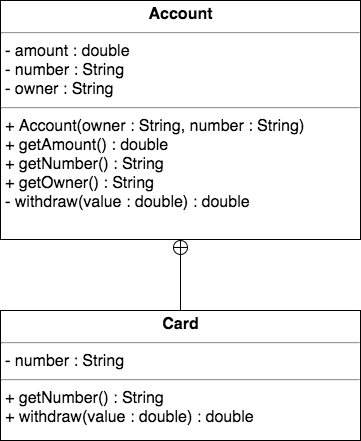

The diagram above was exported from draw.io. Its source (the exported page's mxGraphModel, read from the mxfile embedded in the PNG):
<mxGraphModel dx="1106" dy="856" grid="1" gridSize="10" guides="1" tooltips="1" connect="1" arrows="1" fold="1" page="1" pageScale="1" pageWidth="1169" pageHeight="827" math="0" shadow="0">
  <root>
    <mxCell id="XWinF_KCcvjomdAXlcEY-0" />
    <mxCell id="XWinF_KCcvjomdAXlcEY-1" parent="XWinF_KCcvjomdAXlcEY-0" />
    <mxCell id="1OAkKCC_XOeloOW6Rjun-2" value="&lt;p style=&quot;margin: 4px 0px 0px ; text-align: center ; font-size: 16px&quot;&gt;&lt;b&gt;Account&lt;/b&gt;&lt;/p&gt;&lt;hr style=&quot;font-size: 16px&quot;&gt;&lt;p style=&quot;margin: 0px 0px 0px 4px ; font-size: 16px&quot;&gt;- amount : double&lt;/p&gt;&lt;p style=&quot;margin: 0px 0px 0px 4px ; font-size: 16px&quot;&gt;- number : String&lt;/p&gt;&lt;p style=&quot;margin: 0px 0px 0px 4px ; font-size: 16px&quot;&gt;- owner : String&lt;/p&gt;&lt;hr style=&quot;font-size: 16px&quot;&gt;&lt;p style=&quot;margin: 0px 0px 0px 4px ; font-size: 16px&quot;&gt;+ Account(owner : String, number : String)&lt;/p&gt;&lt;p style=&quot;margin: 0px 0px 0px 4px ; font-size: 16px&quot;&gt;+ getAmount() : double&lt;/p&gt;&lt;p style=&quot;margin: 0px 0px 0px 4px ; font-size: 16px&quot;&gt;+ getNumber() : String&lt;/p&gt;&lt;p style=&quot;margin: 0px 0px 0px 4px ; font-size: 16px&quot;&gt;+ getOwner() : String&lt;/p&gt;&lt;p style=&quot;margin: 0px 0px 0px 4px ; font-size: 16px&quot;&gt;- withdraw(value : double) : double&lt;/p&gt;" style="verticalAlign=top;align=left;overflow=fill;fontSize=16;fontFamily=Helvetica;html=1;" vertex="1" parent="XWinF_KCcvjomdAXlcEY-1">
      <mxGeometry x="140" y="190" width="360" height="239" as="geometry" />
    </mxCell>
    <mxCell id="1OAkKCC_XOeloOW6Rjun-5" style="edgeStyle=orthogonalEdgeStyle;rounded=0;orthogonalLoop=1;jettySize=auto;html=1;entryX=0.5;entryY=1;entryDx=0;entryDy=0;endArrow=circlePlus;endFill=0;endSize=6;" edge="1" parent="XWinF_KCcvjomdAXlcEY-1" source="1OAkKCC_XOeloOW6Rjun-3" target="1OAkKCC_XOeloOW6Rjun-2">
      <mxGeometry relative="1" as="geometry" />
    </mxCell>
    <mxCell id="1OAkKCC_XOeloOW6Rjun-3" value="&lt;p style=&quot;margin: 4px 0px 0px ; text-align: center ; font-size: 16px&quot;&gt;&lt;b&gt;Card&lt;/b&gt;&lt;/p&gt;&lt;hr style=&quot;font-size: 16px&quot;&gt;&lt;p style=&quot;margin: 0px 0px 0px 4px ; font-size: 16px&quot;&gt;&lt;span&gt;- number : String&lt;/span&gt;&lt;/p&gt;&lt;hr style=&quot;font-size: 16px&quot;&gt;&lt;p style=&quot;margin: 0px 0px 0px 4px ; font-size: 16px&quot;&gt;&lt;span&gt;+ getNumber() : String&lt;/span&gt;&lt;br&gt;&lt;/p&gt;&lt;p style=&quot;margin: 0px 0px 0px 4px ; font-size: 16px&quot;&gt;+ withdraw(value : double) : double&lt;/p&gt;" style="verticalAlign=top;align=left;overflow=fill;fontSize=16;fontFamily=Helvetica;html=1;" vertex="1" parent="XWinF_KCcvjomdAXlcEY-1">
      <mxGeometry x="140" y="500" width="360" height="130" as="geometry" />
    </mxCell>
  </root>
</mxGraphModel>